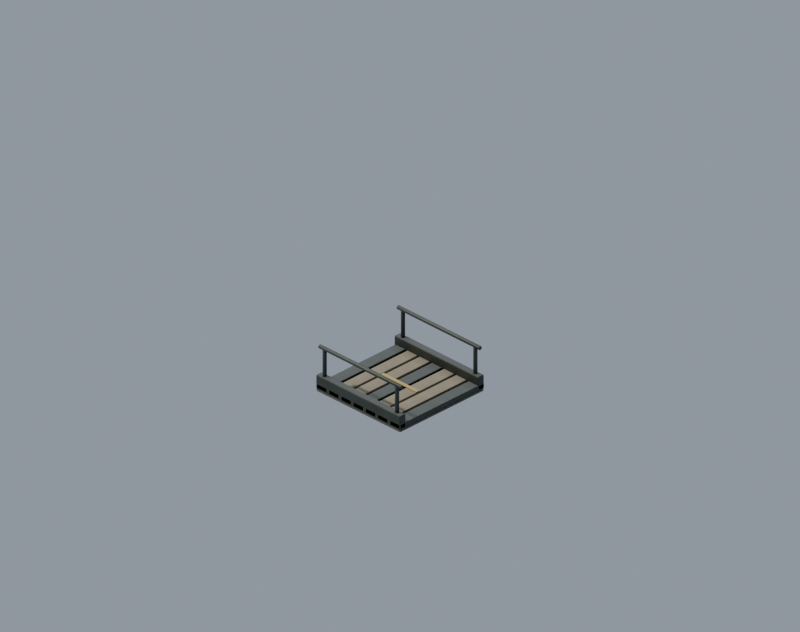 # Source: prop.bridge_permanent.blend  (saved by Blender 5.2.45; exported with 4.5.12 LTS)
import bpy
from mathutils import Matrix  # noqa: F401  (used for matrix-valued properties, if any)

bpy.ops.wm.read_factory_settings(use_empty=True)
scene = bpy.context.scene
scene.name = 'Scene'

# ---- materials (node trees are filled in below, after node groups)
mat_env_concrete_dark = bpy.data.materials.new('env_concrete_dark')
mat_env_metal = bpy.data.materials.new('env_metal')
mat_env_concrete = bpy.data.materials.new('env_concrete')
mat_env_amber = bpy.data.materials.new('env_amber')

# ---- node groups
ng_fc_grime = bpy.data.node_groups.new('fc_grime', 'ShaderNodeTree')
_s = ng_fc_grime.interface.new_socket(name='Color', in_out='OUTPUT', socket_type='NodeSocketColor')
_s = ng_fc_grime.interface.new_socket(name='Color', in_out='INPUT', socket_type='NodeSocketColor')
_s = ng_fc_grime.interface.new_socket(name='Grime', in_out='INPUT', socket_type='NodeSocketFloat')
_s = ng_fc_grime.interface.new_socket(name='Char', in_out='INPUT', socket_type='NodeSocketFloat')
_N = ng_fc_grime.nodes; _L = ng_fc_grime.links
n0 = _N.new('NodeGroupInput'); n0.name = 'Group Input'; n0.location = (0, 0)
n1 = _N.new('NodeGroupOutput'); n1.name = 'Group Output'; n1.location = (0, 0)
n2 = _N.new('ShaderNodeTexCoord'); n2.name = 'Texture Coordinate'; n2.location = (0, 0)
n3 = _N.new('ShaderNodeTexNoise'); n3.name = 'Noise Texture'; n3.location = (0, 0)
n3.width = 160
n3.inputs[2].default_value = 7.0
n3.inputs[3].default_value = 6.0
n3.inputs[4].default_value = 0.62
n4 = _N.new('ShaderNodeValToRGB'); n4.name = 'Color Ramp'; n4.location = (0, 0)
while len(n4.color_ramp.elements) > 1: n4.color_ramp.elements.remove(n4.color_ramp.elements[-1])
n4.color_ramp.elements[0].position = 0.42; n4.color_ramp.elements[0].color = (0.0, 0.0, 0.0, 1.0)
_e = n4.color_ramp.elements.new(0.75); _e.color = (1.0, 1.0, 1.0, 1.0)
n5 = _N.new('ShaderNodeAmbientOcclusion'); n5.name = 'Ambient Occlusion'; n5.location = (0, 0)
n5.samples = 8
n5.inputs[1].default_value = 0.12
n6 = _N.new('ShaderNodeMix'); n6.name = 'Mix'; n6.location = (0, 0)
n6.data_type = 'RGBA'
n6.blend_type = 'MULTIPLY'
n6.inputs[7].default_value = (0.55, 0.5, 0.44, 1.0)
n7 = _N.new('ShaderNodeMath'); n7.name = 'Math'; n7.location = (0, 0)
n7.operation = 'MULTIPLY'
n8 = _N.new('ShaderNodeMix'); n8.name = 'Mix.001'; n8.location = (0, 0)
n8.data_type = 'RGBA'
n8.blend_type = 'MULTIPLY'
n8.inputs[0].default_value = 0.38
n9 = _N.new('ShaderNodeMix'); n9.name = 'Mix.002'; n9.location = (0, 0)
n9.data_type = 'RGBA'
n9.inputs[7].default_value = (0.018, 0.016, 0.014, 1.0)
n10 = _N.new('ShaderNodeMath'); n10.name = 'Math.001'; n10.location = (0, 0)
n10.operation = 'MULTIPLY'
n10.inputs[2].default_value = 0.0
n11 = _N.new('ShaderNodeMath'); n11.name = 'Math.002'; n11.location = (0, 0)
n11.operation = 'MULTIPLY'
n11.inputs[1].default_value = 0.15
n12 = _N.new('ShaderNodeMath'); n12.name = 'Math.003'; n12.location = (0, 0)
n12.operation = 'MULTIPLY_ADD'
n12.inputs[1].default_value = 0.85
_L.new(n2.outputs[3], n3.inputs[0])
_L.new(n3.outputs[0], n4.inputs[0])
_L.new(n0.outputs[0], n6.inputs[6])
_L.new(n4.outputs[0], n7.inputs[0])
_L.new(n0.outputs[1], n7.inputs[1])
_L.new(n7.outputs[0], n6.inputs[0])
_L.new(n6.outputs[2], n8.inputs[6])
_L.new(n5.outputs[1], n8.inputs[7])
_L.new(n8.outputs[2], n9.inputs[6])
_L.new(n0.outputs[2], n11.inputs[0])
_L.new(n11.outputs[0], n10.inputs[0])
_L.new(n4.outputs[0], n10.inputs[1])
_L.new(n0.outputs[2], n12.inputs[0])
_L.new(n10.outputs[0], n12.inputs[2])
_L.new(n12.outputs[0], n9.inputs[0])
_L.new(n9.outputs[2], n1.inputs[0])
n1.is_active_output = True

# ---- material node trees
mat_env_concrete_dark.use_nodes = True; mat_env_concrete_dark.node_tree.nodes.clear()
_N = mat_env_concrete_dark.node_tree.nodes; _L = mat_env_concrete_dark.node_tree.links
n0 = _N.new('ShaderNodeBsdfPrincipled'); n0.name = 'Principled BSDF'; n0.location = (-200, 100)
n0.inputs[2].default_value = 0.9
n0.inputs[10].default_value = 0.005
n1 = _N.new('ShaderNodeOutputMaterial'); n1.name = 'Material Output'; n1.location = (200, 100)
n2 = _N.new('ShaderNodeGroup'); n2.name = 'Group'; n2.location = (0, 0)
n2.node_tree = ng_fc_grime
n2.inputs[0].default_value = (0.1329, 0.1301, 0.09759, 1.0)
n2.inputs[1].default_value = 0.5
n2.inputs[2].default_value = 0.0
_L.new(n0.outputs[0], n1.inputs[0])
_L.new(n2.outputs[0], n0.inputs[0])
n1.is_active_output = True
mat_env_metal.use_nodes = True; mat_env_metal.node_tree.nodes.clear()
_N = mat_env_metal.node_tree.nodes; _L = mat_env_metal.node_tree.links
n0 = _N.new('ShaderNodeBsdfPrincipled'); n0.name = 'Principled BSDF'; n0.location = (-200, 100)
n0.inputs[1].default_value = 0.4
n0.inputs[2].default_value = 0.6
n0.inputs[10].default_value = 0.005
n1 = _N.new('ShaderNodeOutputMaterial'); n1.name = 'Material Output'; n1.location = (200, 100)
n2 = _N.new('ShaderNodeGroup'); n2.name = 'Group'; n2.location = (0, 0)
n2.node_tree = ng_fc_grime
n2.inputs[0].default_value = (0.08022, 0.08866, 0.07421, 1.0)
n2.inputs[1].default_value = 0.35
n2.inputs[2].default_value = 0.0
_L.new(n0.outputs[0], n1.inputs[0])
_L.new(n2.outputs[0], n0.inputs[0])
n1.is_active_output = True
mat_env_concrete.use_nodes = True; mat_env_concrete.node_tree.nodes.clear()
_N = mat_env_concrete.node_tree.nodes; _L = mat_env_concrete.node_tree.links
n0 = _N.new('ShaderNodeBsdfPrincipled'); n0.name = 'Principled BSDF'; n0.location = (-200, 100)
n0.inputs[2].default_value = 0.93
n0.inputs[10].default_value = 0.005
n1 = _N.new('ShaderNodeOutputMaterial'); n1.name = 'Material Output'; n1.location = (200, 100)
n2 = _N.new('ShaderNodeGroup'); n2.name = 'Group'; n2.location = (0, 0)
n2.node_tree = ng_fc_grime
n2.inputs[0].default_value = (0.3185, 0.2789, 0.2016, 1.0)
n2.inputs[1].default_value = 0.45
n2.inputs[2].default_value = 0.0
_L.new(n0.outputs[0], n1.inputs[0])
_L.new(n2.outputs[0], n0.inputs[0])
n1.is_active_output = True
mat_env_amber.use_nodes = True; mat_env_amber.node_tree.nodes.clear()
_N = mat_env_amber.node_tree.nodes; _L = mat_env_amber.node_tree.links
n0 = _N.new('ShaderNodeBsdfPrincipled'); n0.name = 'Principled BSDF'; n0.location = (-200, 100)
n0.inputs[2].default_value = 0.72
n0.inputs[10].default_value = 0.005
n1 = _N.new('ShaderNodeOutputMaterial'); n1.name = 'Material Output'; n1.location = (200, 100)
n2 = _N.new('ShaderNodeGroup'); n2.name = 'Group'; n2.location = (0, 0)
n2.node_tree = ng_fc_grime
n2.inputs[0].default_value = (0.5647, 0.402, 0.1144, 1.0)
n2.inputs[1].default_value = 0.2
n2.inputs[2].default_value = 0.0
_L.new(n0.outputs[0], n1.inputs[0])
_L.new(n2.outputs[0], n0.inputs[0])
n1.is_active_output = True

# ---- world
world_fc_world = bpy.data.worlds.new('fc_world'); scene.world = world_fc_world
world_fc_world.use_nodes = True; world_fc_world.node_tree.nodes.clear()
_N = world_fc_world.node_tree.nodes; _L = world_fc_world.node_tree.links
n0 = _N.new('ShaderNodeBackground'); n0.name = 'Background'; n0.location = (-200, 100)
n0.inputs[0].default_value = (0.52, 0.6, 0.72, 1.0)
n0.inputs[1].default_value = 0.8
n1 = _N.new('ShaderNodeOutputWorld'); n1.name = 'World Output'; n1.location = (200, 100)
_L.new(n0.outputs[0], n1.inputs[0])
n1.is_active_output = True

# ---- cameras
cam_fc_camera = bpy.data.cameras.new('fc_camera')
cam_fc_camera.type = 'ORTHO'
cam_fc_camera.sensor_fit = 'HORIZONTAL'
cam_fc_camera.clip_end = 400.0
cam_fc_camera.ortho_scale = 6.718
cam_fc_camera.shift_y = 0.09868

# ---- lights
light_fc_sun = bpy.data.lights.new('fc_sun', 'SUN')
light_fc_sun.color = (1.0, 0.95, 0.86)
light_fc_sun.angle = 0.05236
light_fc_sun.energy = 3.3
light_fc_rim = bpy.data.lights.new('fc_rim', 'SUN')
light_fc_rim.color = (0.8, 0.88, 1.0)
light_fc_rim.use_shadow = False
light_fc_rim.energy = 1.1

# ---- meshes
me_ground_apron = bpy.data.meshes.new('ground_apron')
me_ground_apron.from_pydata([(-0.5, -0.5, -0.0125), (-0.5, -0.5, 0.0125), (-0.5, 0.5, -0.0125), (-0.5, 0.5, 0.0125), (0.5, -0.5, -0.0125), (0.5, -0.5, 0.0125), (0.5, 0.5, -0.0125), (0.5, 0.5, 0.0125)], [], [(0, 1, 3, 2), (2, 3, 7, 6), (6, 7, 5, 4), (4, 5, 1, 0), (2, 6, 4, 0), (7, 3, 1, 5)])
me_ground_apron.materials.append(mat_env_concrete_dark)
me_ground_apron.update()
me_deck_0 = bpy.data.meshes.new('deck_0')
me_deck_0.from_pydata([(-0.06, -0.5, -0.0225), (-0.06, -0.5, 0.0225), (-0.06, 0.5, -0.0225), (-0.06, 0.5, 0.0225), (0.06, -0.5, -0.0225), (0.06, -0.5, 0.0225), (0.06, 0.5, -0.0225), (0.06, 0.5, 0.0225)], [], [(0, 1, 3, 2), (2, 3, 7, 6), (6, 7, 5, 4), (4, 5, 1, 0), (2, 6, 4, 0), (7, 3, 1, 5)])
me_deck_0.materials.append(mat_env_metal)
me_deck_0.update()
me_deck_1 = bpy.data.meshes.new('deck_1')
me_deck_1.from_pydata([(-0.06, -0.5, -0.0225), (-0.06, -0.5, 0.0225), (-0.06, 0.5, -0.0225), (-0.06, 0.5, 0.0225), (0.06, -0.5, -0.0225), (0.06, -0.5, 0.0225), (0.06, 0.5, -0.0225), (0.06, 0.5, 0.0225)], [], [(0, 1, 3, 2), (2, 3, 7, 6), (6, 7, 5, 4), (4, 5, 1, 0), (2, 6, 4, 0), (7, 3, 1, 5)])
me_deck_1.materials.append(mat_env_concrete)
me_deck_1.update()
me_deck_2 = bpy.data.meshes.new('deck_2')
me_deck_2.from_pydata([(-0.06, -0.5, -0.0225), (-0.06, -0.5, 0.0225), (-0.06, 0.5, -0.0225), (-0.06, 0.5, 0.0225), (0.06, -0.5, -0.0225), (0.06, -0.5, 0.0225), (0.06, 0.5, -0.0225), (0.06, 0.5, 0.0225)], [], [(0, 1, 3, 2), (2, 3, 7, 6), (6, 7, 5, 4), (4, 5, 1, 0), (2, 6, 4, 0), (7, 3, 1, 5)])
me_deck_2.materials.append(mat_env_concrete)
me_deck_2.update()
me_deck_3 = bpy.data.meshes.new('deck_3')
me_deck_3.from_pydata([(-0.06, -0.5, -0.0225), (-0.06, -0.5, 0.0225), (-0.06, 0.5, -0.0225), (-0.06, 0.5, 0.0225), (0.06, -0.5, -0.0225), (0.06, -0.5, 0.0225), (0.06, 0.5, -0.0225), (0.06, 0.5, 0.0225)], [], [(0, 1, 3, 2), (2, 3, 7, 6), (6, 7, 5, 4), (4, 5, 1, 0), (2, 6, 4, 0), (7, 3, 1, 5)])
me_deck_3.materials.append(mat_env_metal)
me_deck_3.update()
me_deck_4 = bpy.data.meshes.new('deck_4')
me_deck_4.from_pydata([(-0.06, -0.5, -0.0225), (-0.06, -0.5, 0.0225), (-0.06, 0.5, -0.0225), (-0.06, 0.5, 0.0225), (0.06, -0.5, -0.0225), (0.06, -0.5, 0.0225), (0.06, 0.5, -0.0225), (0.06, 0.5, 0.0225)], [], [(0, 1, 3, 2), (2, 3, 7, 6), (6, 7, 5, 4), (4, 5, 1, 0), (2, 6, 4, 0), (7, 3, 1, 5)])
me_deck_4.materials.append(mat_env_concrete)
me_deck_4.update()
me_deck_5 = bpy.data.meshes.new('deck_5')
me_deck_5.from_pydata([(-0.06, -0.5, -0.0225), (-0.06, -0.5, 0.0225), (-0.06, 0.5, -0.0225), (-0.06, 0.5, 0.0225), (0.06, -0.5, -0.0225), (0.06, -0.5, 0.0225), (0.06, 0.5, -0.0225), (0.06, 0.5, 0.0225)], [], [(0, 1, 3, 2), (2, 3, 7, 6), (6, 7, 5, 4), (4, 5, 1, 0), (2, 6, 4, 0), (7, 3, 1, 5)])
me_deck_5.materials.append(mat_env_concrete)
me_deck_5.update()
me_deck_6 = bpy.data.meshes.new('deck_6')
me_deck_6.from_pydata([(-0.06, -0.5, -0.0225), (-0.06, -0.5, 0.0225), (-0.06, 0.5, -0.0225), (-0.06, 0.5, 0.0225), (0.06, -0.5, -0.0225), (0.06, -0.5, 0.0225), (0.06, 0.5, -0.0225), (0.06, 0.5, 0.0225)], [], [(0, 1, 3, 2), (2, 3, 7, 6), (6, 7, 5, 4), (4, 5, 1, 0), (2, 6, 4, 0), (7, 3, 1, 5)])
me_deck_6.materials.append(mat_env_metal)
me_deck_6.update()
me_edge_beam__1 = bpy.data.meshes.new('edge_beam_-1')
me_edge_beam__1.from_pydata([(-0.5, -0.035, -0.07), (-0.5, -0.035, 0.07), (-0.5, 0.035, -0.07), (-0.5, 0.035, 0.07), (0.5, -0.035, -0.07), (0.5, -0.035, 0.07), (0.5, 0.035, -0.07), (0.5, 0.035, 0.07)], [], [(0, 1, 3, 2), (2, 3, 7, 6), (6, 7, 5, 4), (4, 5, 1, 0), (2, 6, 4, 0), (7, 3, 1, 5)])
me_edge_beam__1.materials.append(mat_env_metal)
me_edge_beam__1.update()
me_rail_post__1__0_43 = bpy.data.meshes.new('rail_post_-1_-0.43')
me_rail_post__1__0_43.from_pydata([(0.0, 0.02, -0.145), (0.0, 0.02, 0.145), (0.01414, 0.01414, -0.145), (0.01414, 0.01414, 0.145), (0.02, 0.0, -0.145), (0.02, 0.0, 0.145), (0.01414, -0.01414, -0.145), (0.01414, -0.01414, 0.145), (0.0, -0.02, -0.145), (0.0, -0.02, 0.145), (-0.01414, -0.01414, -0.145), (-0.01414, -0.01414, 0.145), (-0.02, 0.0, -0.145), (-0.02, 0.0, 0.145), (-0.01414, 0.01414, -0.145), (-0.01414, 0.01414, 0.145)], [], [(0, 1, 3, 2), (2, 3, 5, 4), (4, 5, 7, 6), (6, 7, 9, 8), (8, 9, 11, 10), (10, 11, 13, 12), (3, 1, 15, 13, 11, 9, 7, 5), (12, 13, 15, 14), (14, 15, 1, 0), (0, 2, 4, 6, 8, 10, 12, 14)])
me_rail_post__1__0_43.polygons.foreach_set('use_smooth', [1, 1, 1, 1, 1, 1, 0, 1, 1, 0])
me_rail_post__1__0_43.materials.append(mat_env_metal)
me_rail_post__1__0_43.update()
me_rail_post__1_0_43 = bpy.data.meshes.new('rail_post_-1_0.43')
me_rail_post__1_0_43.from_pydata([(0.0, 0.02, -0.145), (0.0, 0.02, 0.145), (0.01414, 0.01414, -0.145), (0.01414, 0.01414, 0.145), (0.02, 0.0, -0.145), (0.02, 0.0, 0.145), (0.01414, -0.01414, -0.145), (0.01414, -0.01414, 0.145), (0.0, -0.02, -0.145), (0.0, -0.02, 0.145), (-0.01414, -0.01414, -0.145), (-0.01414, -0.01414, 0.145), (-0.02, 0.0, -0.145), (-0.02, 0.0, 0.145), (-0.01414, 0.01414, -0.145), (-0.01414, 0.01414, 0.145)], [], [(0, 1, 3, 2), (2, 3, 5, 4), (4, 5, 7, 6), (6, 7, 9, 8), (8, 9, 11, 10), (10, 11, 13, 12), (3, 1, 15, 13, 11, 9, 7, 5), (12, 13, 15, 14), (14, 15, 1, 0), (0, 2, 4, 6, 8, 10, 12, 14)])
me_rail_post__1_0_43.polygons.foreach_set('use_smooth', [1, 1, 1, 1, 1, 1, 0, 1, 1, 0])
me_rail_post__1_0_43.materials.append(mat_env_metal)
me_rail_post__1_0_43.update()
me_handrail__1 = bpy.data.meshes.new('handrail_-1')
me_handrail__1.from_pydata([(0.0, 0.02, -0.49), (0.0, 0.02, 0.49), (0.01564, 0.01247, -0.49), (0.01564, 0.01247, 0.49), (0.0195, -0.00445, -0.49), (0.0195, -0.00445, 0.49), (0.008678, -0.01802, -0.49), (0.008678, -0.01802, 0.49), (-0.008678, -0.01802, -0.49), (-0.008678, -0.01802, 0.49), (-0.0195, -0.00445, -0.49), (-0.0195, -0.00445, 0.49), (-0.01564, 0.01247, -0.49), (-0.01564, 0.01247, 0.49)], [], [(0, 1, 3, 2), (2, 3, 5, 4), (4, 5, 7, 6), (6, 7, 9, 8), (8, 9, 11, 10), (3, 1, 13, 11, 9, 7, 5), (10, 11, 13, 12), (12, 13, 1, 0), (0, 2, 4, 6, 8, 10, 12)])
me_handrail__1.polygons.foreach_set('use_smooth', [1, 1, 1, 1, 1, 0, 1, 1, 0])
me_handrail__1.materials.append(mat_env_metal)
me_handrail__1.update()
me_edge_beam_1 = bpy.data.meshes.new('edge_beam_1')
me_edge_beam_1.from_pydata([(-0.5, -0.035, -0.07), (-0.5, -0.035, 0.07), (-0.5, 0.035, -0.07), (-0.5, 0.035, 0.07), (0.5, -0.035, -0.07), (0.5, -0.035, 0.07), (0.5, 0.035, -0.07), (0.5, 0.035, 0.07)], [], [(0, 1, 3, 2), (2, 3, 7, 6), (6, 7, 5, 4), (4, 5, 1, 0), (2, 6, 4, 0), (7, 3, 1, 5)])
me_edge_beam_1.materials.append(mat_env_metal)
me_edge_beam_1.update()
me_rail_post_1__0_43 = bpy.data.meshes.new('rail_post_1_-0.43')
me_rail_post_1__0_43.from_pydata([(0.0, 0.02, -0.145), (0.0, 0.02, 0.145), (0.01414, 0.01414, -0.145), (0.01414, 0.01414, 0.145), (0.02, 0.0, -0.145), (0.02, 0.0, 0.145), (0.01414, -0.01414, -0.145), (0.01414, -0.01414, 0.145), (0.0, -0.02, -0.145), (0.0, -0.02, 0.145), (-0.01414, -0.01414, -0.145), (-0.01414, -0.01414, 0.145), (-0.02, 0.0, -0.145), (-0.02, 0.0, 0.145), (-0.01414, 0.01414, -0.145), (-0.01414, 0.01414, 0.145)], [], [(0, 1, 3, 2), (2, 3, 5, 4), (4, 5, 7, 6), (6, 7, 9, 8), (8, 9, 11, 10), (10, 11, 13, 12), (3, 1, 15, 13, 11, 9, 7, 5), (12, 13, 15, 14), (14, 15, 1, 0), (0, 2, 4, 6, 8, 10, 12, 14)])
me_rail_post_1__0_43.polygons.foreach_set('use_smooth', [1, 1, 1, 1, 1, 1, 0, 1, 1, 0])
me_rail_post_1__0_43.materials.append(mat_env_metal)
me_rail_post_1__0_43.update()
me_rail_post_1_0_43 = bpy.data.meshes.new('rail_post_1_0.43')
me_rail_post_1_0_43.from_pydata([(0.0, 0.02, -0.145), (0.0, 0.02, 0.145), (0.01414, 0.01414, -0.145), (0.01414, 0.01414, 0.145), (0.02, 0.0, -0.145), (0.02, 0.0, 0.145), (0.01414, -0.01414, -0.145), (0.01414, -0.01414, 0.145), (0.0, -0.02, -0.145), (0.0, -0.02, 0.145), (-0.01414, -0.01414, -0.145), (-0.01414, -0.01414, 0.145), (-0.02, 0.0, -0.145), (-0.02, 0.0, 0.145), (-0.01414, 0.01414, -0.145), (-0.01414, 0.01414, 0.145)], [], [(0, 1, 3, 2), (2, 3, 5, 4), (4, 5, 7, 6), (6, 7, 9, 8), (8, 9, 11, 10), (10, 11, 13, 12), (3, 1, 15, 13, 11, 9, 7, 5), (12, 13, 15, 14), (14, 15, 1, 0), (0, 2, 4, 6, 8, 10, 12, 14)])
me_rail_post_1_0_43.polygons.foreach_set('use_smooth', [1, 1, 1, 1, 1, 1, 0, 1, 1, 0])
me_rail_post_1_0_43.materials.append(mat_env_metal)
me_rail_post_1_0_43.update()
me_handrail_1 = bpy.data.meshes.new('handrail_1')
me_handrail_1.from_pydata([(0.0, 0.02, -0.49), (0.0, 0.02, 0.49), (0.01564, 0.01247, -0.49), (0.01564, 0.01247, 0.49), (0.0195, -0.00445, -0.49), (0.0195, -0.00445, 0.49), (0.008678, -0.01802, -0.49), (0.008678, -0.01802, 0.49), (-0.008678, -0.01802, -0.49), (-0.008678, -0.01802, 0.49), (-0.0195, -0.00445, -0.49), (-0.0195, -0.00445, 0.49), (-0.01564, 0.01247, -0.49), (-0.01564, 0.01247, 0.49)], [], [(0, 1, 3, 2), (2, 3, 5, 4), (4, 5, 7, 6), (6, 7, 9, 8), (8, 9, 11, 10), (3, 1, 13, 11, 9, 7, 5), (10, 11, 13, 12), (12, 13, 1, 0), (0, 2, 4, 6, 8, 10, 12)])
me_handrail_1.polygons.foreach_set('use_smooth', [1, 1, 1, 1, 1, 0, 1, 1, 0])
me_handrail_1.materials.append(mat_env_metal)
me_handrail_1.update()
me_center_dash = bpy.data.meshes.new('center_dash')
me_center_dash.from_pydata([(-0.21, -0.0175, -0.0025), (-0.21, -0.0175, 0.0025), (-0.21, 0.0175, -0.0025), (-0.21, 0.0175, 0.0025), (0.21, -0.0175, -0.0025), (0.21, -0.0175, 0.0025), (0.21, 0.0175, -0.0025), (0.21, 0.0175, 0.0025)], [], [(0, 1, 3, 2), (2, 3, 7, 6), (6, 7, 5, 4), (4, 5, 1, 0), (2, 6, 4, 0), (7, 3, 1, 5)])
me_center_dash.materials.append(mat_env_amber)
me_center_dash.update()
me_fc_ground = bpy.data.meshes.new('fc_ground')
me_fc_ground.from_pydata([(-20.0, -20.0, 0.0), (20.0, -20.0, 0.0), (-20.0, 20.0, 0.0), (20.0, 20.0, 0.0)], [], [(0, 1, 3, 2)])
me_fc_ground.update()

# ---- objects
ob_fc_camera = bpy.data.objects.new('fc_camera', cam_fc_camera)
ob_fc_sun = bpy.data.objects.new('fc_sun', light_fc_sun)
ob_fc_rim = bpy.data.objects.new('fc_rim', light_fc_rim)
ob_root = bpy.data.objects.new('root', None)
ob_ground_apron = bpy.data.objects.new('ground_apron', me_ground_apron)
ob_deck_0 = bpy.data.objects.new('deck_0', me_deck_0)
ob_deck_1 = bpy.data.objects.new('deck_1', me_deck_1)
ob_deck_2 = bpy.data.objects.new('deck_2', me_deck_2)
ob_deck_3 = bpy.data.objects.new('deck_3', me_deck_3)
ob_deck_4 = bpy.data.objects.new('deck_4', me_deck_4)
ob_deck_5 = bpy.data.objects.new('deck_5', me_deck_5)
ob_deck_6 = bpy.data.objects.new('deck_6', me_deck_6)
ob_edge_beam__1 = bpy.data.objects.new('edge_beam_-1', me_edge_beam__1)
ob_rail_post__1__0_43 = bpy.data.objects.new('rail_post_-1_-0.43', me_rail_post__1__0_43)
ob_rail_post__1_0_43 = bpy.data.objects.new('rail_post_-1_0.43', me_rail_post__1_0_43)
ob_handrail__1 = bpy.data.objects.new('handrail_-1', me_handrail__1)
ob_edge_beam_1 = bpy.data.objects.new('edge_beam_1', me_edge_beam_1)
ob_rail_post_1__0_43 = bpy.data.objects.new('rail_post_1_-0.43', me_rail_post_1__0_43)
ob_rail_post_1_0_43 = bpy.data.objects.new('rail_post_1_0.43', me_rail_post_1_0_43)
ob_handrail_1 = bpy.data.objects.new('handrail_1', me_handrail_1)
ob_center_dash = bpy.data.objects.new('center_dash', me_center_dash)
ob_fc_ground = bpy.data.objects.new('fc_ground', me_fc_ground)

# ---- transforms, parenting, visibility, modifiers, constraints
ob_fc_camera.location = (91.86, -91.86, 75.0)
ob_fc_camera.rotation_euler = (1.047, 0.0, 0.7854)
ob_fc_sun.location = (0.0, 0.0, 0.0)
ob_fc_sun.rotation_euler = (0.0, -0.6981, 0.5829)
ob_fc_rim.location = (0.0, 0.0, 0.0)
ob_fc_rim.rotation_euler = (0.9599, 0.0, 3.927)
ob_root.location = (0.0, 0.0, 0.0)
ob_ground_apron.parent = ob_root
ob_ground_apron.location = (0.0, 0.0, 0.013)
_m = ob_ground_apron.modifiers.new('bevel', 'BEVEL')
_m.width = 0.055
_m.width_pct = 0.055
_m.segments = 2
_m.angle_limit = 0.6109
ob_deck_0.parent = ob_root
ob_deck_0.location = (-0.43, 0.0, 0.055)
_m = ob_deck_0.modifiers.new('bevel', 'BEVEL')
_m.width = 0.006
_m.width_pct = 0.006
_m.segments = 2
_m.angle_limit = 0.6109
ob_deck_1.parent = ob_root
ob_deck_1.location = (-0.285, 0.0, 0.055)
_m = ob_deck_1.modifiers.new('bevel', 'BEVEL')
_m.width = 0.006
_m.width_pct = 0.006
_m.segments = 2
_m.angle_limit = 0.6109
ob_deck_2.parent = ob_root
ob_deck_2.location = (-0.14, 0.0, 0.055)
_m = ob_deck_2.modifiers.new('bevel', 'BEVEL')
_m.width = 0.006
_m.width_pct = 0.006
_m.segments = 2
_m.angle_limit = 0.6109
ob_deck_3.parent = ob_root
ob_deck_3.location = (0.005, 0.0, 0.055)
_m = ob_deck_3.modifiers.new('bevel', 'BEVEL')
_m.width = 0.006
_m.width_pct = 0.006
_m.segments = 2
_m.angle_limit = 0.6109
ob_deck_4.parent = ob_root
ob_deck_4.location = (0.15, 0.0, 0.055)
_m = ob_deck_4.modifiers.new('bevel', 'BEVEL')
_m.width = 0.006
_m.width_pct = 0.006
_m.segments = 2
_m.angle_limit = 0.6109
ob_deck_5.parent = ob_root
ob_deck_5.location = (0.295, 0.0, 0.055)
_m = ob_deck_5.modifiers.new('bevel', 'BEVEL')
_m.width = 0.006
_m.width_pct = 0.006
_m.segments = 2
_m.angle_limit = 0.6109
ob_deck_6.parent = ob_root
ob_deck_6.location = (0.44, 0.0, 0.055)
_m = ob_deck_6.modifiers.new('bevel', 'BEVEL')
_m.width = 0.006
_m.width_pct = 0.006
_m.segments = 2
_m.angle_limit = 0.6109
ob_edge_beam__1.parent = ob_root
ob_edge_beam__1.location = (0.0, -0.465, 0.09)
_m = ob_edge_beam__1.modifiers.new('bevel', 'BEVEL')
_m.width = 0.01
_m.width_pct = 0.01
_m.segments = 2
_m.angle_limit = 0.6109
ob_rail_post__1__0_43.parent = ob_root
ob_rail_post__1__0_43.location = (-0.43, -0.465, 0.28)
_m = ob_rail_post__1__0_43.modifiers.new('bevel', 'BEVEL')
_m.width = 0.01
_m.width_pct = 0.01
_m.segments = 2
_m.angle_limit = 0.6109
ob_rail_post__1_0_43.parent = ob_root
ob_rail_post__1_0_43.location = (0.43, -0.465, 0.28)
_m = ob_rail_post__1_0_43.modifiers.new('bevel', 'BEVEL')
_m.width = 0.01
_m.width_pct = 0.01
_m.segments = 2
_m.angle_limit = 0.6109
ob_handrail__1.parent = ob_root
ob_handrail__1.location = (0.0, -0.465, 0.425)
ob_handrail__1.rotation_euler = (0.0, 1.571, 0.0)
_m = ob_handrail__1.modifiers.new('bevel', 'BEVEL')
_m.width = 0.003
_m.width_pct = 0.003
_m.segments = 2
_m.angle_limit = 0.6109
ob_edge_beam_1.parent = ob_root
ob_edge_beam_1.location = (0.0, 0.465, 0.09)
_m = ob_edge_beam_1.modifiers.new('bevel', 'BEVEL')
_m.width = 0.01
_m.width_pct = 0.01
_m.segments = 2
_m.angle_limit = 0.6109
ob_rail_post_1__0_43.parent = ob_root
ob_rail_post_1__0_43.location = (-0.43, 0.465, 0.28)
_m = ob_rail_post_1__0_43.modifiers.new('bevel', 'BEVEL')
_m.width = 0.01
_m.width_pct = 0.01
_m.segments = 2
_m.angle_limit = 0.6109
ob_rail_post_1_0_43.parent = ob_root
ob_rail_post_1_0_43.location = (0.43, 0.465, 0.28)
_m = ob_rail_post_1_0_43.modifiers.new('bevel', 'BEVEL')
_m.width = 0.01
_m.width_pct = 0.01
_m.segments = 2
_m.angle_limit = 0.6109
ob_handrail_1.parent = ob_root
ob_handrail_1.location = (0.0, 0.465, 0.425)
ob_handrail_1.rotation_euler = (0.0, 1.571, 0.0)
_m = ob_handrail_1.modifiers.new('bevel', 'BEVEL')
_m.width = 0.003
_m.width_pct = 0.003
_m.segments = 2
_m.angle_limit = 0.6109
ob_center_dash.parent = ob_root
ob_center_dash.location = (0.0, 0.0, 0.082)
ob_fc_ground.location = (0.0, 0.0, 0.0)
ob_fc_ground.hide_render = True
ob_fc_ground.is_shadow_catcher = True

# ---- collection membership
scene.collection.objects.link(ob_fc_camera)
scene.collection.objects.link(ob_fc_sun)
scene.collection.objects.link(ob_fc_rim)
scene.collection.objects.link(ob_root)
scene.collection.objects.link(ob_ground_apron)
scene.collection.objects.link(ob_deck_0)
scene.collection.objects.link(ob_deck_1)
scene.collection.objects.link(ob_deck_2)
scene.collection.objects.link(ob_deck_3)
scene.collection.objects.link(ob_deck_4)
scene.collection.objects.link(ob_deck_5)
scene.collection.objects.link(ob_deck_6)
scene.collection.objects.link(ob_edge_beam__1)
scene.collection.objects.link(ob_rail_post__1__0_43)
scene.collection.objects.link(ob_rail_post__1_0_43)
scene.collection.objects.link(ob_handrail__1)
scene.collection.objects.link(ob_edge_beam_1)
scene.collection.objects.link(ob_rail_post_1__0_43)
scene.collection.objects.link(ob_rail_post_1_0_43)
scene.collection.objects.link(ob_handrail_1)
scene.collection.objects.link(ob_center_dash)
scene.collection.objects.link(ob_fc_ground)

# ---- scene / render settings (as saved in the file)
scene.camera = ob_fc_camera
scene.frame_start = 1; scene.frame_end = 250; scene.frame_set(1)
scene.render.engine = 'CYCLES'
scene.render.resolution_x = 608
scene.render.resolution_y = 480
scene.render.filter_size = 1.2
scene.render.film_transparent = True
scene.render.bake_bias = 0.0
scene.render.bake_samples = 0
scene.render.compositor_device = 'GPU'
scene.cycles.samples = 64
scene.cycles.adaptive_threshold = 0.02
scene.cycles.max_bounces = 4
scene.cycles.diffuse_bounces = 2
scene.cycles.glossy_bounces = 2
scene.cycles.transparent_max_bounces = 4
scene.cycles.seed = 7
scene.eevee.use_volume_custom_range = False
scene.eevee.fast_gi_thickness_near = 0.1
scene.eevee.fast_gi_thickness_far = 0.0
scene.eevee.ray_tracing_options.screen_trace_thickness = 0.1
scene.view_settings.look = 'AgX - Punchy'
scene.view_settings.exposure = 0.25
bpy.context.view_layer.update()
